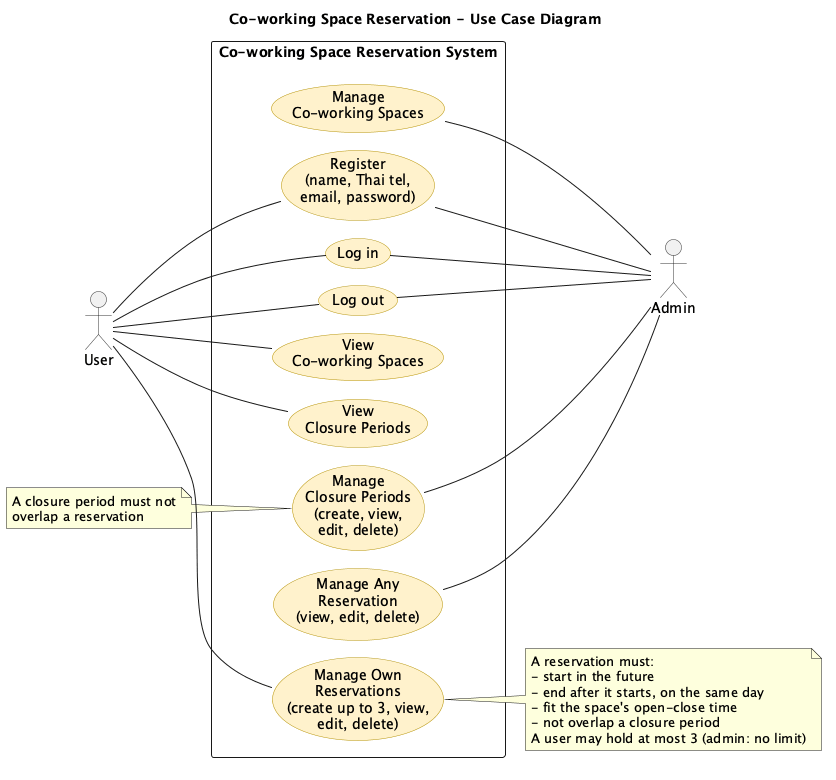

The diagram above was rendered by PlantUML. Its source (embedded in the PNG):
@startuml
title Co-working Space Reservation - Use Case Diagram
left to right direction
skinparam packageStyle rectangle
skinparam usecase {
  BackgroundColor #FFF2CC
  BorderColor #B7950B
}
skinparam actorBorderColor #333333

actor "User" as user
actor "Admin" as admin

rectangle "Co-working Space Reservation System" {
  usecase "Register\n(name, Thai tel,\nemail, password)" as register
  usecase "Log in" as login
  usecase "Log out" as logout
  usecase "View\nCo-working Spaces" as viewSpaces
  usecase "View\nClosure Periods" as viewClosures
  usecase "Manage Own\nReservations\n(create up to 3, view,\nedit, delete)" as manageOwn
  usecase "Manage Any\nReservation\n(view, edit, delete)" as manageAny
  usecase "Manage\nCo-working Spaces" as manageSpaces
  usecase "Manage\nClosure Periods\n(create, view,\nedit, delete)" as manageClosures
}

user -- register
user -- login
user -- logout
user -- viewSpaces
user -- viewClosures
user -- manageOwn

register -- admin
login -- admin
logout -- admin
manageAny -- admin
manageSpaces -- admin
manageClosures -- admin

note right of manageOwn
  A reservation must:
  - start in the future
  - end after it starts, on the same day
  - fit the space's open-close time
  - not overlap a closure period
  A user may hold at most 3 (admin: no limit)
end note

note left of manageClosures
  A closure period must not
  overlap a reservation
end note
@enduml